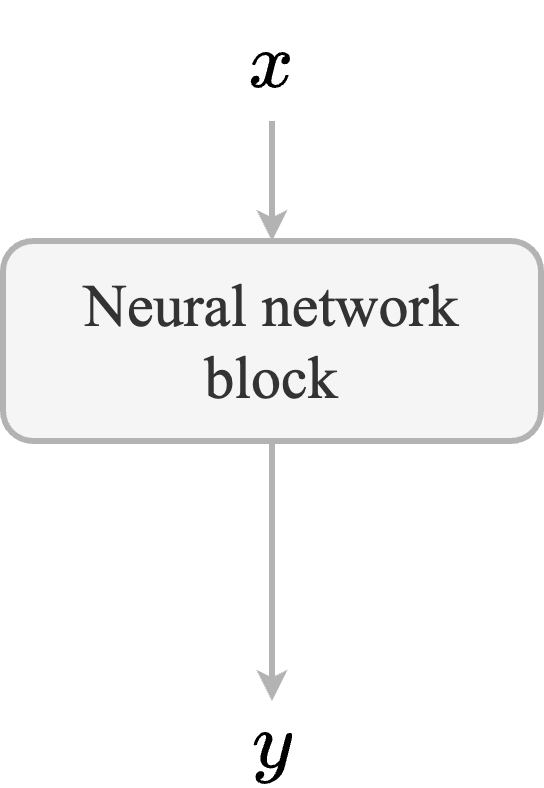

The diagram above was exported from draw.io. Its source (the exported page's mxGraphModel, read from the mxfile embedded in the PNG):
<mxGraphModel dx="1421" dy="2774" grid="1" gridSize="10" guides="1" tooltips="1" connect="1" arrows="1" fold="1" page="1" pageScale="1" pageWidth="827" pageHeight="1169" math="1" shadow="0">
  <root>
    <mxCell id="qn6CH7suATHsDOlOES7y-0" />
    <mxCell id="qn6CH7suATHsDOlOES7y-1" parent="qn6CH7suATHsDOlOES7y-0" />
    <mxCell id="qn6CH7suATHsDOlOES7y-3" value="&lt;font style=&quot;font-size: 30px;&quot; face=&quot;Times New Roman&quot;&gt;Neural network&lt;br&gt;block&lt;br&gt;&lt;/font&gt;" style="rounded=1;whiteSpace=wrap;html=1;fillColor=#f5f5f5;fontColor=#333333;strokeColor=#B3B3B3;strokeWidth=3;" parent="qn6CH7suATHsDOlOES7y-1" vertex="1">
      <mxGeometry x="-110" y="50" width="269" height="100" as="geometry" />
    </mxCell>
    <mxCell id="qn6CH7suATHsDOlOES7y-5" style="edgeStyle=orthogonalEdgeStyle;rounded=0;orthogonalLoop=1;jettySize=auto;html=1;entryX=0.5;entryY=0;entryDx=0;entryDy=0;strokeWidth=3;strokeColor=#B3B3B3;exitX=0.5;exitY=1;exitDx=0;exitDy=0;" parent="qn6CH7suATHsDOlOES7y-1" source="qn6CH7suATHsDOlOES7y-7" target="qn6CH7suATHsDOlOES7y-3" edge="1">
      <mxGeometry relative="1" as="geometry">
        <mxPoint x="49" y="-10" as="sourcePoint" />
        <mxPoint x="59" y="370" as="targetPoint" />
      </mxGeometry>
    </mxCell>
    <mxCell id="qn6CH7suATHsDOlOES7y-7" value="&lt;font style=&quot;font-size: 40px;&quot; face=&quot;Times New Roman&quot;&gt;$$x$$&lt;/font&gt;" style="text;html=1;strokeColor=none;fillColor=none;align=center;verticalAlign=middle;whiteSpace=wrap;rounded=0;" parent="qn6CH7suATHsDOlOES7y-1" vertex="1">
      <mxGeometry x="-5.75" y="-70" width="60.5" height="60" as="geometry" />
    </mxCell>
    <mxCell id="qn6CH7suATHsDOlOES7y-8" value="&lt;font style=&quot;font-size: 40px;&quot; face=&quot;Times New Roman&quot;&gt;$$y$$&lt;/font&gt;" style="text;html=1;strokeColor=none;fillColor=none;align=center;verticalAlign=middle;whiteSpace=wrap;rounded=0;" parent="qn6CH7suATHsDOlOES7y-1" vertex="1">
      <mxGeometry x="-30.5" y="280" width="110" height="40" as="geometry" />
    </mxCell>
    <mxCell id="qn6CH7suATHsDOlOES7y-9" style="edgeStyle=orthogonalEdgeStyle;rounded=0;orthogonalLoop=1;jettySize=auto;html=1;strokeWidth=3;strokeColor=#B3B3B3;exitX=0.5;exitY=1;exitDx=0;exitDy=0;" parent="qn6CH7suATHsDOlOES7y-1" source="qn6CH7suATHsDOlOES7y-3" target="qn6CH7suATHsDOlOES7y-8" edge="1">
      <mxGeometry relative="1" as="geometry">
        <mxPoint x="35" as="sourcePoint" />
        <mxPoint x="35" y="60" as="targetPoint" />
      </mxGeometry>
    </mxCell>
  </root>
</mxGraphModel>